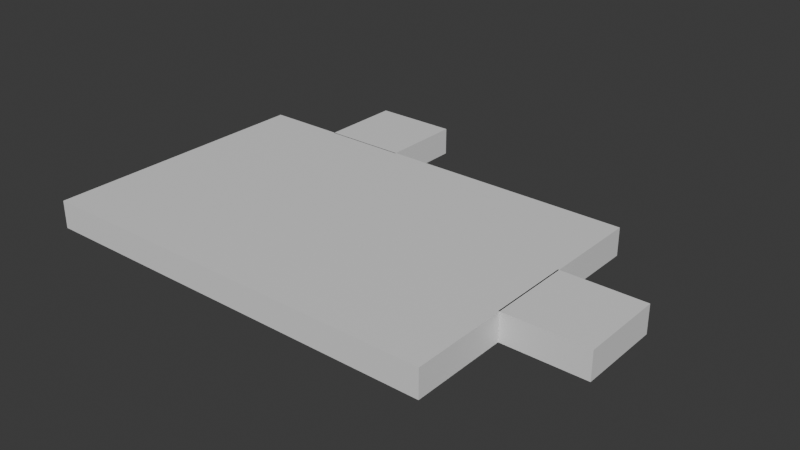 # Source: Raum01.blend  (saved by Blender 4.3.32; exported with 4.5.12 LTS)
import bpy
from mathutils import Matrix  # noqa: F401  (used for matrix-valued properties, if any)

bpy.ops.wm.read_factory_settings(use_empty=True)
scene = bpy.context.scene
scene.name = 'Scene'

# ---- collections
col_collection = bpy.data.collections.new('Collection'); scene.collection.children.link(col_collection)

# ---- materials (node trees are filled in below, after node groups)
mat_material = bpy.data.materials.new('Material')
mat_material.alpha_threshold = 0.0
mat_material.roughness = 0.5
mat_material.line_color = (0.0, 0.0, 0.0, 1.0)

# ---- material node trees
mat_material.use_nodes = True; mat_material.node_tree.nodes.clear()
_N = mat_material.node_tree.nodes; _L = mat_material.node_tree.links
n0 = _N.new('ShaderNodeOutputMaterial'); n0.name = 'Material Output'; n0.location = (300, 300)
n1 = _N.new('ShaderNodeBsdfPrincipled'); n1.name = 'Principled BSDF'; n1.location = (10, 300)
n1.inputs[3].default_value = 1.45
_L.new(n1.outputs[0], n0.inputs[0])
n0.is_active_output = True

# ---- world
world_world = bpy.data.worlds.new('World'); scene.world = world_world
world_world.use_nodes = True; world_world.node_tree.nodes.clear()
_N = world_world.node_tree.nodes; _L = world_world.node_tree.links
n0 = _N.new('ShaderNodeOutputWorld'); n0.name = 'World Output'; n0.location = (300, 300)
n1 = _N.new('ShaderNodeBackground'); n1.name = 'Background'; n1.location = (10, 300)
n1.inputs[0].default_value = (0.05088, 0.05088, 0.05088, 1.0)
_L.new(n1.outputs[0], n0.inputs[0])
n0.is_active_output = True
world_world.color = (0.05088, 0.05088, 0.05088)
world_world.sun_shadow_jitter_overblur = 0.0

# ---- meshes
me_cube_001 = bpy.data.meshes.new('Cube.001')
me_cube_001.from_pydata([(-4.646, 7.969, 0.5), (-4.646, 7.969, -0.5), (-1.646, 7.969, 0.5), (-1.646, 7.969, -0.5), (-4.646, 4.969, 0.5), (-4.646, 4.969, -0.5), (-1.646, 4.969, 0.5), (-1.646, 4.969, -0.5), (7.5, 5.0, 0.5), (7.5, 5.0, -0.5), (7.5, -5.0, 0.5), (7.5, -5.0, -0.5), (-7.5, 5.0, 0.5), (-7.5, 5.0, -0.5), (-7.5, -5.0, 0.5), (-7.5, -5.0, -0.5), (7.46, 1.5, 0.5), (7.46, 1.5, -0.5), (10.46, 1.5, 0.5), (10.46, 1.5, -0.5), (7.46, -1.5, 0.5), (7.46, -1.5, -0.5), (10.46, -1.5, 0.5), (10.46, -1.5, -0.5)], [], [(0, 4, 6, 2), (3, 2, 6, 7), (7, 6, 4, 5), (5, 1, 3, 7), (1, 0, 2, 3), (5, 4, 0, 1), (8, 12, 14, 10), (11, 10, 14, 15), (15, 14, 12, 13), (13, 9, 11, 15), (9, 8, 10, 11), (13, 12, 8, 9), (16, 20, 22, 18), (19, 18, 22, 23), (23, 22, 20, 21), (21, 17, 19, 23), (17, 16, 18, 19), (21, 20, 16, 17)])
_uv = me_cube_001.uv_layers.new(name='UVMap')
_uv.uv.foreach_set('vector', [0.625, 0.5, 0.875, 0.5, 0.875, 0.75, 0.625, 0.75, 0.375, 0.75, 0.625, 0.75, 0.625, 1.0, 0.375, 1.0, 0.375, 0.0, 0.625, 0.0, 0.625, 0.25, 0.375, 0.25, 0.125, 0.5, 0.375, 0.5, 0.375, 0.75, 0.125, 0.75, 0.375, 0.5, 0.625, 0.5, 0.625, 0.75, 0.375, 0.75, 0.375, 0.25, 0.625, 0.25, 0.625, 0.5, 0.375, 0.5, 0.625, 0.5, 0.875, 0.5, 0.875, 0.75, 0.625, 0.75, 0.375, 0.75, 0.625, 0.75, 0.625, 1.0, 0.375, 1.0, 0.375, 0.0, 0.625, 0.0, 0.625, 0.25, 0.375, 0.25, 0.125, 0.5, 0.375, 0.5, 0.375, 0.75, 0.125, 0.75, 0.375, 0.5, 0.625, 0.5, 0.625, 0.75, 0.375, 0.75, 0.375, 0.25, 0.625, 0.25, 0.625, 0.5, 0.375, 0.5, 0.625, 0.5, 0.875, 0.5, 0.875, 0.75, 0.625, 0.75, 0.375, 0.75, 0.625, 0.75, 0.625, 1.0, 0.375, 1.0, 0.375, 0.0, 0.625, 0.0, 0.625, 0.25, 0.375, 0.25, 0.125, 0.5, 0.375, 0.5, 0.375, 0.75, 0.125, 0.75, 0.375, 0.5, 0.625, 0.5, 0.625, 0.75, 0.375, 0.75, 0.375, 0.25, 0.625, 0.25, 0.625, 0.5, 0.375, 0.5])
me_cube_001.materials.append(mat_material)
me_cube_001.use_mirror_vertex_groups = False
me_cube_001.update()

# ---- objects
ob_cube_001 = bpy.data.objects.new('Cube.001', me_cube_001)

# ---- transforms, parenting, visibility, modifiers, constraints
ob_cube_001.location = (0.0, 0.0, 0.0)
ob_cube_001.lock_rotations_4d = False
ob_cube_001.empty_display_type = 'ARROWS'
ob_cube_001.lineart.crease_threshold = 0.0

# ---- collection membership
col_collection.objects.link(ob_cube_001)

# ---- scene / render settings (as saved in the file)
scene.frame_start = 1; scene.frame_end = 250; scene.frame_set(1)
scene.render.engine = 'BLENDER_EEVEE_NEXT'
bpy.context.view_layer.update()

# ---- added for rendering (the .blend has no active camera and no usable light): camera, sun
cam_auto = bpy.data.cameras.new('AutoCamera')
cam_auto.lens = 50.0
cam_auto.sensor_width = 36.0
cam_auto.clip_end = 1000.0
ob_auto_camera = bpy.data.objects.new('AutoCamera', cam_auto)
scene.collection.objects.link(ob_auto_camera)
ob_auto_camera.location = (21.9973, -23.1364, 16.4139)
ob_auto_camera.rotation_euler = (1.09748, -7.21219e-08, 0.694738)
scene.camera = ob_auto_camera
light_auto_sun = bpy.data.lights.new('AutoSun', 'SUN')
light_auto_sun.energy = 3.0
light_auto_sun.angle = 0.0523599
ob_auto_sun = bpy.data.objects.new('AutoSun', light_auto_sun)
scene.collection.objects.link(ob_auto_sun)
ob_auto_sun.rotation_euler = (0.872665, 0.174533, 0.523599)
bpy.context.view_layer.update()
